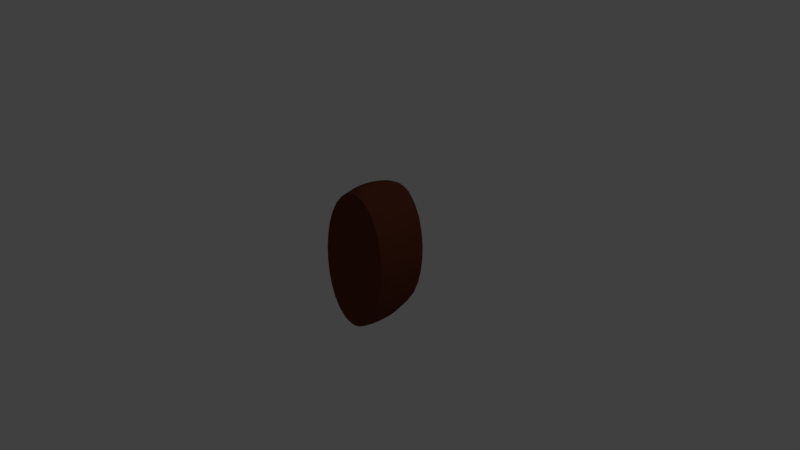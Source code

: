 # Source: eye.blend  (saved by Blender 2.78.0; exported with 4.5.12 LTS)
import bpy
from mathutils import Matrix  # noqa: F401  (used for matrix-valued properties, if any)

bpy.ops.wm.read_factory_settings(use_empty=True)
scene = bpy.context.scene
scene.name = 'Scene'

# ---- collections
col_collection_1 = bpy.data.collections.new('Collection 1'); scene.collection.children.link(col_collection_1)

# ---- materials (node trees are filled in below, after node groups)
mat_material_002 = bpy.data.materials.new('Material.002')
mat_material_002.alpha_threshold = 0.0
mat_material_002.use_transparent_shadow = False
mat_material_002.diffuse_color = (0.1356, 0.03689, 0.0185, 1.0)
mat_material_002.roughness = 0.5

# ---- material node trees

# ---- world
world_world = bpy.data.worlds.new('World'); scene.world = world_world
world_world.color = (0.05088, 0.05088, 0.05088)
world_world.use_sun_shadow = False
world_world.sun_shadow_jitter_overblur = 0.0
world_world.cycles.sampling_method = 'MANUAL'

# ---- cameras
cam_camera = bpy.data.cameras.new('Camera')
cam_camera.clip_end = 100.0
cam_camera.lens = 35.0
cam_camera.sensor_width = 32.0
cam_camera.sensor_height = 18.0
cam_camera.ortho_scale = 7.314
cam_camera.dof.focus_distance = 0.0
cam_camera.dof.aperture_fstop = 128.0

# ---- lights
light_lamp = bpy.data.lights.new('Lamp', 'POINT')
light_lamp.transmission_factor = 0.0
light_lamp.cutoff_distance = 30.0
light_lamp.energy = 100.0
light_lamp.shadow_buffer_clip_start = 1.001
light_lamp.shadow_soft_size = 0.1
light_lamp.shadow_maximum_resolution = 0.006
light_lamp.use_absolute_resolution = True

# ---- meshes
me_sphere = bpy.data.meshes.new('Sphere')
me_sphere.from_pydata([(0.1201, 0.1913, 0.9772), (0.1362, 0.3753, 0.919), (0.01171, 0.3753, -0.9245), (-0.01208, 0.1913, -0.98), (0.14, 0.1802, 0.9758), (0.1753, 0.3536, 0.9164), (0.05086, 0.3536, -0.9272), (0.007878, 0.1802, -0.9813), (0.1584, 0.1622, 0.9746), (0.2114, 0.3182, 0.914), (0.08695, 0.3182, -0.9296), (0.02627, 0.1622, -0.9825), (0.1745, 0.1379, 0.9735), (0.2431, 0.2706, 0.9118), (0.3035, 0.3928, 0.8151), (0.1915, 0.3928, -0.844), (0.1186, 0.2706, -0.9317), (0.0424, 0.1379, -0.9836), (0.1878, 0.1084, 0.9726), (0.269, 0.2126, 0.9101), (0.3412, 0.3087, 0.8126), (0.4015, 0.3928, 0.6839), (0.3062, 0.3928, -0.7272), (0.2292, 0.3087, -0.8466), (0.1445, 0.2126, -0.9335), (0.05563, 0.1084, -0.9845), (0.1976, 0.07466, 0.9719), (0.2883, 0.1464, 0.9088), (0.3692, 0.2126, 0.8107), (0.4372, 0.2706, 0.6814), (0.4896, 0.3182, 0.526), (0.5245, 0.3536, 0.3504), (0.5406, 0.3753, 0.1613), (0.5371, 0.3827, -0.03402), (0.5143, 0.3753, -0.228), (0.473, 0.3536, -0.4132), (0.4148, 0.3182, -0.5826), (0.3419, 0.2706, -0.7296), (0.2572, 0.2126, -0.8485), (0.1638, 0.1464, -0.9348), (0.06546, 0.07466, -0.9852), (0.2037, 0.03806, 0.9715), (0.3002, 0.07466, 0.908), (0.3864, 0.1084, 0.8095), (0.4591, 0.1379, 0.68), (0.5154, 0.1622, 0.5243), (0.5532, 0.1802, 0.3484), (0.571, 0.1913, 0.1592), (0.5681, 0.1951, -0.03612), (0.5447, 0.1913, -0.2301), (0.5016, 0.1802, -0.4152), (0.4406, 0.1622, -0.5843), (0.3638, 0.1379, -0.731), (0.2744, 0.1084, -0.8496), (0.1757, 0.07466, -0.9356), (0.07151, 0.03806, -0.9856), (0.2057, -3.253e-07, 0.9714), (0.3042, -3.17e-07, 0.9077), (0.3922, -3.087e-07, 0.8091), (0.4665, -3.154e-07, 0.6795), (0.5241, -3.297e-07, 0.5237), (0.5629, -2.697e-07, 0.3478), (0.5813, -3.887e-07, 0.1585), (0.5786, -3.737e-07, -0.03682), (0.555, -3.888e-07, -0.2308), (0.5113, -2.252e-07, -0.4158), (0.4493, -3.301e-07, -0.5849), (0.3712, -3.158e-07, -0.7315), (0.2802, -3.39e-07, -0.85), (0.1797, -3.026e-07, -0.9359), (0.07356, -3.073e-07, -0.9857), (0.2037, -0.03806, 0.9715), (0.3002, -0.07466, 0.908), (0.3864, -0.1084, 0.8095), (0.4591, -0.138, 0.68), (0.5154, -0.1622, 0.5243), (0.5532, -0.1802, 0.3484), (0.571, -0.1913, 0.1592), (0.5681, -0.1951, -0.03612), (0.5447, -0.1913, -0.2301), (0.5016, -0.1802, -0.4152), (0.4406, -0.1622, -0.5843), (0.3638, -0.138, -0.731), (0.2744, -0.1084, -0.8496), (0.1757, -0.07466, -0.9356), (0.07151, -0.03806, -0.9856), (0.1976, -0.07466, 0.9719), (0.2883, -0.1464, 0.9088), (0.3692, -0.2126, 0.8107), (0.4372, -0.2706, 0.6814), (0.3419, -0.2706, -0.7296), (0.2572, -0.2126, -0.8485), (0.1638, -0.1464, -0.9348), (0.06546, -0.07466, -0.9852), (0.1878, -0.1084, 0.9726), (0.269, -0.2126, 0.9101), (0.1445, -0.2126, -0.9335), (0.05563, -0.1084, -0.9845), (0.1745, -0.138, 0.9735), (0.2431, -0.2706, 0.9118), (0.1186, -0.2706, -0.9317), (0.0424, -0.138, -0.9836), (0.1584, -0.1622, 0.9746), (0.02627, -0.1622, -0.9825), (0.14, -0.1802, 0.9758), (0.007878, -0.1802, -0.9813), (0.1201, -0.1913, 0.9772), (-0.01208, -0.1913, -0.98), (0.09931, -0.1951, 0.9786), (-0.03284, -0.1951, -0.9786), (0.07855, -0.1913, 0.98), (-0.0536, -0.1913, -0.9772), (0.05859, -0.1802, 0.9813), (-0.07356, -0.1802, -0.9758), (0.04019, -0.1622, 0.9825), (-0.09195, -0.1622, -0.9746), (0.02407, -0.138, 0.9836), (-0.05211, -0.2706, 0.9317), (-0.1766, -0.2706, -0.9118), (-0.1081, -0.1379, -0.9735), (0.1006, -5.066e-07, 0.9977), (0.01084, -0.1084, 0.9845), (-0.07806, -0.2126, 0.9335), (-0.2025, -0.2126, -0.9101), (-0.1213, -0.1084, -0.9726), (0.001007, -0.07466, 0.9852), (-0.09735, -0.1464, 0.9348), (-0.1907, -0.2126, 0.8485), (-0.2754, -0.2706, 0.7296), (-0.3707, -0.2706, -0.6814), (-0.3027, -0.2126, -0.8107), (-0.2218, -0.1464, -0.9088), (-0.1311, -0.07466, -0.9719), (-0.005048, -0.03806, 0.9856), (-0.1092, -0.07466, 0.9356), (-0.2079, -0.1084, 0.8496), (-0.2974, -0.1379, 0.731), (-0.3741, -0.1622, 0.5843), (-0.4352, -0.1802, 0.4152), (-0.4782, -0.1913, 0.2301), (-0.5017, -0.1951, 0.03612), (-0.5045, -0.1913, -0.1592), (-0.4867, -0.1802, -0.3484), (-0.4489, -0.1622, -0.5243), (-0.3926, -0.1379, -0.68), (-0.32, -0.1084, -0.8095), (-0.2337, -0.07466, -0.908), (-0.1372, -0.03806, -0.9715), (-0.007092, -3.124e-07, 0.9857), (-0.1132, -2.836e-07, 0.9359), (-0.2137, -2.845e-07, 0.85), (-0.3048, -1.884e-07, 0.7315), (-0.3828, -1.444e-07, 0.5849), (-0.4449, -3.237e-07, 0.4158), (-0.4885, -1.006e-07, 0.2308), (-0.5121, -1.454e-07, 0.03682), (-0.5148, -1.007e-07, -0.1585), (-0.4964, -3.24e-07, -0.3478), (-0.4577, -1.447e-07, -0.5237), (-0.4, -1.889e-07, -0.6795), (-0.3258, -2.627e-07, -0.8091), (-0.2377, -2.544e-07, -0.9077), (-0.1392, -3.168e-07, -0.9714), (-0.005048, 0.03806, 0.9856), (-0.1092, 0.07466, 0.9356), (-0.2079, 0.1084, 0.8496), (-0.2974, 0.1379, 0.731), (-0.3741, 0.1622, 0.5843), (-0.4352, 0.1802, 0.4152), (-0.4782, 0.1913, 0.2301), (-0.5017, 0.1951, 0.03612), (-0.5045, 0.1913, -0.1592), (-0.4867, 0.1802, -0.3484), (-0.4489, 0.1622, -0.5243), (-0.3926, 0.1379, -0.68), (-0.32, 0.1084, -0.8095), (-0.2337, 0.07466, -0.908), (-0.1372, 0.03806, -0.9715), (0.001007, 0.07466, 0.9852), (-0.09735, 0.1464, 0.9348), (-0.1907, 0.2126, 0.8485), (-0.2754, 0.2706, 0.7296), (-0.3483, 0.3182, 0.5826), (-0.4065, 0.3536, 0.4132), (-0.4478, 0.3753, 0.228), (-0.4706, 0.3827, 0.03402), (-0.4741, 0.3753, -0.1613), (-0.4581, 0.3536, -0.3504), (-0.4231, 0.3182, -0.526), (-0.3707, 0.2706, -0.6814), (-0.3027, 0.2126, -0.8107), (-0.2218, 0.1464, -0.9088), (-0.1311, 0.07466, -0.9719), (0.01084, 0.1084, 0.9845), (-0.07806, 0.2126, 0.9335), (-0.1627, 0.3087, 0.8466), (-0.2398, 0.3928, 0.7272), (-0.3351, 0.3928, -0.6839), (-0.2747, 0.3087, -0.8126), (-0.2025, 0.2126, -0.9101), (-0.1213, 0.1084, -0.9726), (0.02407, 0.1379, 0.9836), (-0.05211, 0.2706, 0.9317), (-0.125, 0.3928, 0.844), (-0.237, 0.3928, -0.8151), (-0.1766, 0.2706, -0.9118), (-0.1081, 0.1379, -0.9735), (0.04019, 0.1622, 0.9825), (-0.02048, 0.3182, 0.9296), (-0.145, 0.3182, -0.914), (-0.09195, 0.1622, -0.9746), (0.05859, 0.1802, 0.9813), (0.0156, 0.3536, 0.9272), (-0.1089, 0.3536, -0.9164), (-0.07356, 0.1802, -0.9758), (0.07855, 0.1913, 0.98), (0.05476, 0.3753, 0.9245), (-0.06972, 0.3753, -0.919), (-0.0536, 0.1913, -0.9772), (0.09931, 0.1951, 0.9786), (0.09547, 0.3827, 0.9218), (-0.02901, 0.3827, -0.9218), (-0.03284, 0.1951, -0.9786), (-0.03413, -3.262e-07, -0.9977), (-0.452, 0.4511, -0.1628), (-0.309, 0.4511, -0.6856), (-0.374, 0.4511, -0.5532), (-0.1983, 0.4511, -0.8177), (-0.2642, 0.4511, -0.7455), (-0.4257, 0.4511, 0.2265), (-0.4507, 0.4511, 0.03267), (-0.4296, 0.4511, -0.3523), (0.2802, 0.4511, -0.7254), (-0.3844, 0.4511, -0.5286), (0.2278, 0.4511, -0.7788), (0.1528, 0.4511, -0.8414), (-0.07516, 0.4511, -0.8773), (-0.1271, 0.4511, -0.8586), (-0.1876, 0.4511, -0.8254), (0.1411, 0.4511, -0.8476), (0.0767, 0.4511, -0.8724), (0.02271, 0.4511, -0.8839), (-0.02654, 0.4511, -0.8853), (0.3307, 0.4511, 0.7455), (0.2648, 0.4511, 0.8177), (0.4404, 0.4511, 0.5532), (0.3755, 0.4511, 0.6856), (0.5185, 0.4511, 0.1628), (0.5172, 0.4511, -0.03267), (0.09301, 0.4511, 0.8853), (0.04376, 0.4511, 0.8839), (-0.01023, 0.4511, 0.8724), (-0.07466, 0.4511, 0.8476), (-0.0863, 0.4511, 0.8414), (0.2541, 0.4511, 0.8254), (0.1936, 0.4511, 0.8586), (0.1416, 0.4511, 0.8773), (-0.1613, 0.4511, 0.7788), (-0.2137, 0.4511, 0.7254), (0.4509, 0.4511, 0.5286), (-0.2959, 0.4511, 0.6029), (-0.3095, 0.4511, 0.58), (0.4961, 0.4511, 0.3523), (-0.3781, 0.4511, 0.4113), (0.4922, 0.4511, -0.2265), (0.4445, 0.4511, -0.4113), (0.376, 0.4511, -0.58), (0.3624, 0.4511, -0.6029), (-0.01003, -0.2913, 0.9387), (-0.03833, -0.2913, 0.9308), (0.03104, -0.2913, 0.9466), (0.06562, -0.2913, 0.9498), (0.09734, -0.2913, 0.9494), (0.2023, -0.2913, 0.9244), (0.2293, -0.2913, 0.9127), (0.1627, -0.2913, 0.9377), (0.1288, -0.2913, 0.9456), (-0.06447, -0.2913, 0.9169), (0.3282, -0.2913, 0.8302), (0.3462, -0.2913, 0.8122), (0.2533, -0.2913, 0.8954), (0.4311, -0.2913, 0.6819), (0.5348, -0.2913, 0.3497), (0.4941, -0.2913, 0.5257), (0.46, -0.2913, 0.6137), (0.5545, -0.2913, 0.1603), (-0.4857, -0.2913, 0.03504), (-0.488, -0.2913, -0.1603), (0.5522, -0.2913, -0.03504), (0.4833, -0.2913, -0.4139), (0.5282, -0.2913, -0.229), (0.4192, -0.2913, -0.5829), (0.3736, -0.2913, -0.6655), (0.2139, -0.2913, -0.8623), (0.2342, -0.2913, -0.8469), (0.1048, -0.2913, -0.9308), (0.0765, -0.2913, -0.9387), (0.03543, -0.2913, -0.9466), (0.0008483, -0.2913, -0.9498), (-0.06236, -0.2913, -0.9456), (-0.03087, -0.2913, -0.9494), (-0.1358, -0.2913, -0.9244), (-0.1628, -0.2913, -0.9127), (-0.09619, -0.2913, -0.9377), (-0.4684, -0.2913, -0.3497), (-0.4276, -0.2913, -0.5257), (-0.3935, -0.2913, -0.6137), (0.3358, -0.2913, -0.7291), (0.1309, -0.2913, -0.9169), (-0.2617, -0.2913, -0.8302), (-0.1868, -0.2913, -0.8954), (-0.2798, -0.2913, -0.8122), (-0.3646, -0.2913, -0.6819), (-0.1474, -0.2913, 0.8623), (-0.1677, -0.2913, 0.8469), (-0.2694, -0.2913, 0.7291), (-0.3527, -0.2913, 0.5829), (-0.3072, -0.2913, 0.6655), (-0.4168, -0.2913, 0.4139), (-0.4617, -0.2913, 0.229)], [], [(221, 242, 241, 2), (222, 221, 2, 3), (219, 120, 0), (223, 222, 3), (220, 219, 0, 1), (2, 241, 240, 6), (3, 2, 6, 7), (0, 120, 4), (223, 3, 7), (1, 0, 4, 5), (5, 4, 8, 9), (6, 240, 239, 10), (7, 6, 10, 11), (4, 120, 8), (223, 7, 11), (10, 239, 235, 15, 16), (11, 10, 16, 17), (8, 120, 12), (223, 11, 17), (9, 8, 12, 13), (14, 13, 19, 20), (15, 234, 232, 22, 23), (16, 15, 23, 24), (17, 16, 24, 25), (12, 120, 18), (223, 17, 25), (13, 12, 18, 19), (24, 23, 38, 39), (25, 24, 39, 40), (18, 120, 26), (223, 25, 40), (19, 18, 26, 27), (20, 19, 27, 28), (21, 20, 28, 29), (22, 267, 266, 36, 37), (23, 22, 37, 38), (28, 27, 42, 43), (36, 35, 50, 51), (29, 28, 43, 44), (37, 36, 51, 52), (30, 29, 44, 45), (38, 37, 52, 53), (31, 30, 45, 46), (39, 38, 53, 54), (32, 31, 46, 47), (40, 39, 54, 55), (33, 32, 47, 48), (26, 120, 41), (223, 40, 55), (34, 33, 48, 49), (27, 26, 41, 42), (35, 34, 49, 50), (47, 46, 61, 62), (55, 54, 69, 70), (48, 47, 62, 63), (41, 120, 56), (223, 55, 70), (49, 48, 63, 64), (42, 41, 56, 57), (50, 49, 64, 65), (43, 42, 57, 58), (51, 50, 65, 66), (44, 43, 58, 59), (52, 51, 66, 67), (45, 44, 59, 60), (53, 52, 67, 68), (46, 45, 60, 61), (54, 53, 68, 69), (66, 65, 80, 81), (59, 58, 73, 74), (67, 66, 81, 82), (60, 59, 74, 75), (68, 67, 82, 83), (61, 60, 75, 76), (69, 68, 83, 84), (62, 61, 76, 77), (70, 69, 84, 85), (63, 62, 77, 78), (56, 120, 71), (223, 70, 85), (64, 63, 78, 79), (57, 56, 71, 72), (65, 64, 79, 80), (58, 57, 72, 73), (85, 84, 92, 93), (78, 77, 285, 288), (71, 120, 86), (223, 85, 93), (79, 78, 288, 290), (72, 71, 86, 87), (80, 79, 290, 289), (73, 72, 87, 88), (81, 80, 289, 291), (74, 73, 88, 89), (82, 81, 291, 292, 90), (75, 74, 89, 284, 283), (83, 82, 90, 91), (76, 75, 283, 282), (84, 83, 91, 92), (77, 76, 282, 285), (89, 88, 279, 281), (90, 292, 307), (91, 90, 307, 294), (92, 91, 294, 293, 96), (93, 92, 96, 97), (86, 120, 94), (223, 93, 97), (87, 86, 94, 95), (88, 87, 95, 278, 279), (94, 120, 98), (223, 97, 101), (95, 94, 98, 99), (96, 293, 308, 100), (97, 96, 100, 101), (100, 308, 295), (101, 100, 295, 296, 103), (98, 120, 102), (223, 101, 103), (99, 98, 102, 273, 274), (223, 103, 105), (103, 296, 297, 105), (102, 120, 104), (105, 297, 298, 107), (104, 120, 106), (223, 105, 107), (107, 298, 300, 109), (106, 120, 108), (223, 107, 109), (109, 300, 299, 111), (108, 120, 110), (223, 109, 111), (111, 299, 303, 113), (110, 120, 112), (223, 111, 113), (113, 303, 301, 115), (112, 120, 114), (223, 113, 115), (115, 301, 302, 118, 119), (114, 120, 116), (223, 115, 119), (119, 118, 123, 124), (116, 120, 121), (223, 119, 124), (117, 116, 121, 122), (118, 310, 309, 123), (123, 309, 311, 130, 131), (124, 123, 131, 132), (121, 120, 125), (223, 124, 132), (122, 121, 125, 126), (132, 131, 146, 147), (125, 120, 133), (223, 132, 147), (126, 125, 133, 134), (127, 126, 134, 135), (128, 127, 135, 136), (129, 306, 305, 143, 144), (130, 129, 144, 145), (131, 130, 145, 146), (144, 143, 158, 159), (137, 136, 151, 152), (145, 144, 159, 160), (138, 137, 152, 153), (146, 145, 160, 161), (139, 138, 153, 154), (147, 146, 161, 162), (140, 139, 154, 155), (133, 120, 148), (223, 147, 162), (141, 140, 155, 156), (134, 133, 148, 149), (142, 141, 156, 157), (135, 134, 149, 150), (143, 142, 157, 158), (136, 135, 150, 151), (148, 120, 163), (223, 162, 177), (156, 155, 170, 171), (149, 148, 163, 164), (157, 156, 171, 172), (150, 149, 164, 165), (158, 157, 172, 173), (151, 150, 165, 166), (159, 158, 173, 174), (152, 151, 166, 167), (160, 159, 174, 175), (153, 152, 167, 168), (161, 160, 175, 176), (154, 153, 168, 169), (162, 161, 176, 177), (155, 154, 169, 170), (167, 166, 181, 182), (175, 174, 189, 190), (168, 167, 182, 183), (176, 175, 190, 191), (169, 168, 183, 184), (177, 176, 191, 192), (170, 169, 184, 185), (163, 120, 178), (223, 177, 192), (171, 170, 185, 186), (164, 163, 178, 179), (172, 171, 186, 187), (165, 164, 179, 180), (173, 172, 187, 188), (166, 165, 180, 181), (174, 173, 188, 189), (186, 185, 230, 224), (179, 178, 193, 194), (187, 186, 224, 231), (180, 179, 194, 195), (188, 187, 231, 233), (181, 180, 195, 196), (189, 188, 233, 226, 197), (182, 181, 196, 260, 261), (190, 189, 197, 198), (183, 182, 261, 263), (191, 190, 198, 199), (184, 183, 263, 229), (192, 191, 199, 200), (185, 184, 229, 230), (178, 120, 193), (223, 192, 200), (198, 197, 225, 228, 204), (199, 198, 204, 205), (200, 199, 205, 206), (193, 120, 201), (223, 200, 206), (194, 193, 201, 202), (195, 194, 202, 203), (196, 195, 203, 257, 258), (197, 226, 225), (202, 201, 207, 208), (203, 202, 208, 252, 253), (204, 228, 227), (205, 204, 227, 238, 209), (206, 205, 209, 210), (201, 120, 207), (223, 206, 210), (209, 238, 237, 213), (210, 209, 213, 214), (207, 120, 211), (223, 210, 214), (208, 207, 211, 212), (213, 237, 236, 217), (214, 213, 217, 218), (211, 120, 215), (223, 214, 218), (212, 211, 215, 216), (217, 236, 242, 221), (218, 217, 221, 222), (215, 120, 219), (223, 218, 222), (216, 215, 219, 220), (255, 256, 1, 5), (249, 250, 216, 220), (258, 260, 196), (265, 264, 34, 35), (248, 247, 32, 33), (247, 262, 31, 32), (266, 265, 35, 36), (256, 249, 220, 1), (244, 254, 9, 13, 14), (235, 234, 15), (251, 252, 208, 212), (247, 248, 264, 265, 266, 267, 232, 234, 235, 239, 240, 241, 242, 236, 237, 238, 227, 228, 225, 226, 233, 231, 224, 230, 229, 263, 261, 260, 258, 257, 253, 252, 251, 250, 249, 256, 255, 254, 244, 243, 246, 245, 259, 262), (264, 248, 33, 34), (262, 259, 30, 31), (246, 243, 14, 20, 21), (259, 245, 21, 29, 30), (253, 257, 203), (232, 267, 22), (250, 251, 212, 216), (254, 255, 5, 9), (245, 246, 21), (243, 244, 14), (316, 317, 128, 136, 137), (280, 278, 95, 99), (275, 273, 102, 104), (277, 269, 117), (272, 276, 106, 108), (318, 316, 137, 138), (281, 284, 89), (286, 319, 139, 140), (287, 286, 140, 141), (311, 312, 129, 130), (274, 280, 99), (269, 268, 114, 116, 117), (276, 275, 104, 106), (302, 310, 118), (319, 318, 138, 139), (268, 270, 112, 114), (315, 314, 127, 128), (287, 304, 305, 306, 312, 311, 309, 310, 302, 301, 303, 299, 300, 298, 297, 296, 295, 308, 293, 294, 307, 292, 291, 289, 290, 288, 285, 282, 283, 284, 281, 279, 278, 280, 274, 273, 275, 276, 272, 271, 270, 268, 269, 277, 313, 314, 315, 317, 316, 318, 319, 286), (312, 306, 129), (305, 304, 142, 143), (314, 313, 122, 126, 127), (313, 277, 117, 122), (271, 272, 108, 110), (270, 271, 110, 112), (304, 287, 141, 142), (317, 315, 128)])
me_sphere.materials.append(mat_material_002)
me_sphere.use_remesh_preserve_volume = False
me_sphere.use_remesh_preserve_attributes = False
me_sphere.use_mirror_vertex_groups = False
me_sphere.update()

# ---- curves / text
cu_beziercircle = bpy.data.curves.new('BezierCircle', 'CURVE')
cu_beziercircle.dimensions = '3D'
_sp = cu_beziercircle.splines.new('BEZIER'); _sp.bezier_points.add(3)
_sp.bezier_points.foreach_set('co', [-1.0, 0.0, 0.0, 0.0, 1.0, 0.0, 1.0, 0.0, 0.0, 0.0, -1.0, 0.0])
_sp.bezier_points.foreach_set('handle_left', [-1.0, -0.5521, 0.0, -0.5521, 1.0, 0.0, 1.0, 0.5521, 0.0, 0.5521, -1.0, 0.0])
_sp.bezier_points.foreach_set('handle_right', [-1.0, 0.5521, 0.0, 0.5521, 1.0, 0.0, 1.0, -0.5521, 0.0, -0.5521, -1.0, 0.0])
for _p, _l, _r in zip(_sp.bezier_points, ['AUTO', 'AUTO', 'AUTO', 'AUTO'], ['AUTO', 'AUTO', 'AUTO', 'AUTO']): _p.handle_left_type = _l; _p.handle_right_type = _r
_sp.order_u = 0
_sp.order_v = 0
_sp.use_cyclic_u = True
cu_beziercircle.use_path = True
cu_beziercircle.use_path_clamp = True
cu_beziercircle.bevel_resolution = 0
cu_beziercircle.fill_mode = 'HALF'

# ---- objects
ob_sphere = bpy.data.objects.new('Sphere', me_sphere)
ob_beziercircle = bpy.data.objects.new('BezierCircle', cu_beziercircle)
ob_lamp = bpy.data.objects.new('Lamp', light_lamp)
ob_camera = bpy.data.objects.new('Camera', cam_camera)

# ---- transforms, parenting, visibility, modifiers, constraints
ob_sphere.location = (0.0, 0.0, 0.0)
ob_sphere.lineart.crease_threshold = 0.0
ob_beziercircle.location = (0.516, -1.365, 6.051)
ob_beziercircle.scale = (0.09136, 0.09575, 0.677)
ob_beziercircle.lineart.crease_threshold = 0.0
ob_lamp.location = (4.076, 1.005, 5.904)
ob_lamp.rotation_euler = (0.6503, 0.05522, 1.866)
ob_lamp.lock_rotations_4d = False
ob_lamp.empty_display_type = 'ARROWS'
ob_lamp.color = (0.0, 0.0, 0.0, 0.0)
ob_lamp.lineart.crease_threshold = 0.0
ob_camera.location = (7.481, -6.508, 5.344)
ob_camera.rotation_euler = (1.109, 0.0, 0.8149)
ob_camera.lock_rotations_4d = False
ob_camera.empty_display_type = 'ARROWS'
ob_camera.color = (0.0, 0.0, 0.0, 0.0)
ob_camera.display_type = 'WIRE'
ob_camera.lineart.crease_threshold = 0.0

# ---- collection membership
col_collection_1.objects.link(ob_sphere)
col_collection_1.objects.link(ob_beziercircle)
col_collection_1.objects.link(ob_lamp)
col_collection_1.objects.link(ob_camera)

# ---- scene / render settings (as saved in the file)
scene.camera = ob_camera
scene.frame_start = 1; scene.frame_end = 250; scene.frame_set(1)
scene.render.engine = 'BLENDER_EEVEE_NEXT'
scene.render.resolution_percentage = 50
scene.render.dither_intensity = 0.0
scene.cycles.use_denoising = False
scene.cycles.samples = 128
scene.cycles.sampling_pattern = 'TABULATED_SOBOL'
scene.cycles.light_sampling_threshold = 0.0
scene.cycles.use_adaptive_sampling = False
scene.cycles.use_light_tree = False
scene.cycles.blur_glossy = 0.0
scene.cycles.sample_clamp_indirect = 0.0
scene.view_settings.view_transform = 'Standard'
bpy.context.view_layer.update()
